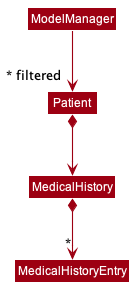

The diagram above was rendered by PlantUML. Its source (embedded in the PNG):
@startuml
!include style.puml
skinparam arrowThickness 1.1
skinparam arrowColor MODEL_COLOR
skinparam classBackgroundColor MODEL_COLOR

Patient *--> MedicalHistory
MedicalHistory *--> "*" MedicalHistoryEntry

ModelManager -->"~* filtered" Patient
@enduml